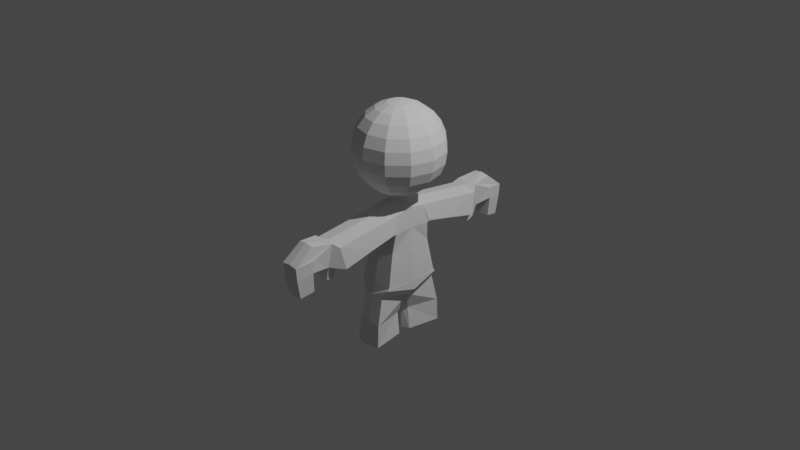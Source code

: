 # Source: cute_bot.blend  (saved by Blender 2.80.75; exported with 4.5.12 LTS)
import bpy
from mathutils import Matrix  # noqa: F401  (used for matrix-valued properties, if any)

bpy.ops.wm.read_factory_settings(use_empty=True)
scene = bpy.context.scene
scene.name = 'Scene'

# ---- collections
col_collection = bpy.data.collections.new('Collection'); scene.collection.children.link(col_collection)

# ---- world
world_world = bpy.data.worlds.new('World'); scene.world = world_world
world_world.use_nodes = True; world_world.node_tree.nodes.clear()
_N = world_world.node_tree.nodes; _L = world_world.node_tree.links
n0 = _N.new('ShaderNodeOutputWorld'); n0.name = 'World Output'; n0.location = (300, 300)
n1 = _N.new('ShaderNodeBackground'); n1.name = 'Background'; n1.location = (10, 300)
n1.inputs[0].default_value = (0.05088, 0.05088, 0.05088, 1.0)
_L.new(n1.outputs[0], n0.inputs[0])
n0.is_active_output = True
world_world.color = (0.05088, 0.05088, 0.05088)
world_world.use_sun_shadow = False
world_world.sun_shadow_jitter_overblur = 0.0

# ---- cameras
cam_camera = bpy.data.cameras.new('Camera')
cam_camera.clip_end = 100.0
cam_camera.ortho_scale = 7.314

# ---- lights
light_light = bpy.data.lights.new('Light', 'POINT')
light_light.transmission_factor = 0.0
light_light.energy = 1000.0
light_light.shadow_soft_size = 0.1
light_light.shadow_maximum_resolution = 0.006
light_light.use_absolute_resolution = True

# ---- meshes
me_cube_001 = bpy.data.meshes.new('Cube.001')
me_cube_001.from_pydata([(-1.436, -1.533, 1.402), (-1.436, 0.0, 1.672), (1.489, -1.533, 1.402), (1.728, 0.0, -2.18), (1.489, 0.0, 1.672), (-1.501, -2.047, -2.18), (-1.804, 0.0, -2.18), (1.395, -2.111, -2.18), (-1.757, -2.645, -5.351), (-2.059, 0.0, -5.351), (1.618, -2.709, -5.351), (1.952, 0.0, -5.351), (-1.708, -2.822, -5.73), (-2.139, 0.0, -6.428), (1.65, -2.886, -5.618), (1.983, 0.0, -6.316), (-0.09359, 0.0, 1.959), (-0.09359, -1.533, 1.689), (-0.09359, -2.279, -2.18), (-0.09359, -2.876, -5.351), (-0.09359, -3.054, -6.4), (-1.28, -3.848, -11.27), (1.217, -3.763, -11.27), (-1.051, -0.6765, -11.27), (0.6864, -0.641, -11.27), (-1.122, -3.679, -9.102), (1.208, -3.679, -9.102), (-0.8211, -0.6765, -9.102), (0.4565, -0.641, -9.102), (-0.9614, -3.082, -6.447), (1.047, -3.082, -6.447), (-0.9614, 0.0, -7.206), (1.047, 0.0, -7.206), (-0.09217, -4.093, -11.27), (-0.1064, -0.3144, -11.27), (-0.09217, -3.679, -8.955), (-0.1064, -0.3144, -9.102), (-0.09217, -3.082, -6.447), (-0.1064, 0.0, -7.206), (-1.709, -7.641, -1.536), (1.71, -7.641, -1.536), (-1.709, -4.551, -0.7914), (1.71, -4.551, -0.7914), (-1.352, -8.088, 0.5546), (1.484, -8.088, 0.5366), (1.608, -1.906, -0.389), (-1.62, -1.906, -0.389), (-1.709, -4.551, -0.7914), (1.71, -4.551, -0.7914), (1.608, 0.0, -0.2538), (1.434, -4.695, 0.9621), (-1.709, -2.164, -0.2566), (1.71, -2.164, -0.2566), (0.0004052, -4.695, 1.236), (1.427, -1.842, 1.351), (0.0004052, -7.641, -1.536), (0.0004052, -4.551, -0.7914), (0.0004052, -8.088, 0.8101), (0.0004052, -4.695, 1.236), (0.0004052, -4.551, -0.7914), (0.0004052, -4.695, 1.236), (0.0004052, -2.164, -0.2566), (0.0004052, -1.842, 1.624), (0.0004052, -1.842, 1.624), (-1.352, -4.695, 0.9802), (0.0004052, -4.695, 1.236), (0.0004052, -1.842, 1.624), (-1.352, -1.862, 1.379), (-1.62, 0.0, -0.2538), (-0.09359, -1.906, -0.2454), (-0.8117, -11.86, -3.058), (0.7555, -11.86, -3.134), (-0.8117, -10.57, -2.745), (0.9641, -10.57, -2.822), (-0.8585, -12.18, -1.363), (0.8158, -12.18, -1.363), (-0.9437, -10.69, -1.002), (1.076, -10.69, -1.002), (-0.8585, -12.28, -0.1622), (0.8158, -12.28, -0.1622), (-1.073, -10.56, 0.06401), (1.076, -10.56, 0.06401), (-0.7297, -10.53, 1.247), (0.8158, -10.53, 1.247), (-1.073, -8.615, 0.9751), (1.076, -8.615, 0.9751), (-0.4384, -8.896, -2.399), (0.5907, -8.896, -2.476), (-0.4384, -8.208, -2.659), (0.5907, -8.208, -2.735), (-0.9065, -8.956, -1.204), (0.9097, -8.956, -1.204), (-0.592, -7.776, -1.547), (0.5922, -7.776, -1.547), (0.001561, -11.86, -3.266), (0.001561, -10.57, -2.954), (0.001561, -12.18, -1.245), (0.001561, -10.69, -1.002), (0.001561, -12.28, -0.04499), (0.001561, -10.53, 1.364), (0.001561, -8.615, 0.9751), (0.001561, -8.896, -2.607), (0.001561, -8.208, -2.867), (0.001561, -8.956, -1.204), (5.995e-05, -7.776, -1.547)], [(58, 60)], [(16, 1, 0, 17), (17, 66, 54, 2), (18, 5, 8, 19), (46, 68, 6, 5), (19, 8, 12, 20), (11, 10, 14, 15), (8, 9, 13, 12), (6, 9, 8, 5), (49, 45, 7, 3), (3, 7, 10, 11), (10, 19, 20, 14), (7, 18, 19, 10), (0, 67, 66, 17), (4, 16, 17, 2), (33, 34, 24, 22), (36, 27, 31, 38), (34, 23, 27, 36), (33, 22, 26, 35), (22, 24, 28, 26), (23, 21, 25, 27), (25, 35, 37, 29), (35, 26, 30, 37), (26, 28, 32, 30), (27, 25, 29, 31), (21, 33, 35, 25), (24, 34, 36, 28), (28, 36, 38, 32), (21, 23, 34, 33), (14, 20, 37, 30), (20, 12, 29, 37), (15, 14, 30, 32), (12, 13, 31, 29), (55, 56, 42, 40), (5, 18, 69, 46), (57, 44, 50, 60), (81, 91, 85), (48, 50, 44, 40), (51, 47, 64, 67), (66, 67, 64, 65), (56, 41, 47, 59), (47, 39, 43, 64), (4, 2, 45, 49), (59, 47, 51, 61), (50, 48, 52, 54), (60, 50, 54, 62), (60, 62, 63, 53), (48, 59, 61, 52), (42, 56, 59, 48), (77, 91, 81), (65, 64, 43, 57), (53, 63, 66, 65), (39, 41, 56, 55), (0, 1, 68, 46), (18, 7, 45, 69), (0, 46, 51, 67), (51, 46, 69, 61), (61, 69, 45, 52), (52, 45, 2, 54), (94, 95, 73, 71), (75, 77, 81, 79), (94, 71, 75, 96), (71, 73, 77, 75), (72, 70, 74, 76), (95, 72, 76, 97), (80, 78, 82, 84), (76, 74, 78, 80), (96, 75, 79, 98), (99, 83, 85, 100), (98, 79, 83, 99), (79, 81, 85, 83), (101, 102, 89, 87), (90, 76, 80), (87, 89, 93, 91), (88, 86, 90, 92), (102, 88, 92, 104), (101, 87, 91, 103), (91, 77, 97, 103), (80, 84, 90), (103, 97, 76, 90), (86, 101, 103, 90), (89, 102, 104, 93), (86, 88, 102, 101), (78, 98, 99, 82), (82, 99, 100, 84), (74, 96, 98, 78), (73, 95, 97, 77), (70, 94, 96, 74), (70, 72, 95, 94), (57, 100, 85, 44), (43, 84, 100, 57), (84, 43, 90), (43, 39, 90), (90, 39, 92), (39, 55, 104, 92), (55, 40, 93, 104), (85, 91, 44), (44, 91, 40), (91, 93, 40)])
_uv = me_cube_001.uv_layers.new(name='UVMap')
_uv.uv.foreach_set('vector', [0.75, 0.5, 0.875, 0.5, 0.875, 0.75, 0.75, 0.75, 0.75, 0.75, 0.5, 1.0, 0.0, 0.0, 0.625, 0.75, 0.375, 0.875, 0.375, 1.0, 0.375, 1.0, 0.375, 0.875, 0.625, 0.375, 0.625, 0.375, 0.375, 0.25, 0.375, 0.0, 0.375, 0.875, 0.375, 1.0, 0.375, 1.0, 0.375, 0.875, 0.375, 0.5, 0.375, 0.75, 0.375, 0.75, 0.375, 0.5, 0.375, 0.0, 0.375, 0.25, 0.375, 0.25, 0.375, 0.0, 0.0, 0.0, 0.0, 0.0, 0.0, 0.0, 0.0, 0.0, 0.3125, 0.25, 0.5, 0.75, 0.375, 0.75, 0.0, 0.0, 0.0, 0.0, 0.375, 0.75, 0.375, 0.75, 0.375, 0.5, 0.375, 0.75, 0.375, 0.875, 0.375, 0.875, 0.375, 0.75, 0.375, 0.75, 0.375, 0.875, 0.375, 0.875, 0.375, 0.75, 0.875, 0.75, 0.0, 0.0, 0.5, 1.0, 0.75, 0.75, 0.625, 0.5, 0.75, 0.5, 0.75, 0.75, 0.625, 0.75, 0.5, 0.0, 0.5, 1.0, 1.0, 1.0, 1.0, 0.0, 0.5, 1.0, 0.0, 1.0, 0.0, 1.0, 0.5, 1.0, 0.5, 1.0, 0.0, 1.0, 0.0, 1.0, 0.5, 1.0, 0.5, 0.0, 1.0, 0.0, 1.0, 0.0, 0.5, 0.0, 1.0, 0.0, 1.0, 1.0, 1.0, 1.0, 1.0, 0.0, 0.0, 1.0, 0.0, 0.0, 0.0, 0.0, 0.0, 1.0, 0.0, 0.0, 0.5, 0.0, 0.5, 0.0, 0.0, 0.0, 0.5, 0.0, 1.0, 0.0, 1.0, 0.0, 0.5, 0.0, 1.0, 0.0, 1.0, 1.0, 1.0, 1.0, 1.0, 0.0, 0.0, 1.0, 0.0, 0.0, 0.0, 0.0, 0.0, 1.0, 0.0, 0.0, 0.5, 0.0, 0.5, 0.0, 0.0, 0.0, 1.0, 1.0, 0.5, 1.0, 0.5, 1.0, 1.0, 1.0, 1.0, 1.0, 0.5, 1.0, 0.5, 1.0, 1.0, 1.0, 0.0, 0.0, 0.0, 1.0, 0.5, 1.0, 0.5, 0.0, 0.375, 0.75, 0.375, 0.875, 0.5, 0.0, 1.0, 0.0, 0.375, 0.875, 0.375, 1.0, 0.0, 0.0, 0.5, 0.0, 0.375, 0.5, 0.375, 0.75, 1.0, 0.0, 1.0, 1.0, 0.375, 1.0, 0.375, 0.25, 0.0, 1.0, 0.0, 0.0, 0.5, 0.0, 0.5, 1.0, 1.0, 1.0, 1.0, 0.0, 0.375, 1.0, 0.375, 0.875, 0.5625, 0.8125, 0.625, 0.875, 0.5, 0.0, 1.0, 0.0, 1.0, 1.0, 0.5, 1.0, 1.0, 1.0, 0.0, 0.0, 1.0, 1.0, 1.0, 1.0, 1.0, 1.0, 1.0, 0.0, 1.0, 0.0, 0.0, 1.0, 0.0, 1.0, 0.0, 0.0, 0.0, 0.0, 0.5, 1.0, 0.0, 0.0, 0.0, 0.0, 0.5, 1.0, 0.5, 1.0, 0.0, 1.0, 0.0, 1.0, 0.5, 1.0, 0.0, 1.0, 0.0, 0.0, 0.0, 0.0, 0.0, 0.0, 0.625, 0.5, 0.625, 0.75, 0.5, 0.75, 0.3125, 0.25, 0.5, 1.0, 0.0, 1.0, 0.0, 1.0, 0.5, 1.0, 1.0, 1.0, 1.0, 1.0, 1.0, 1.0, 1.0, 1.0, 0.5, 1.0, 1.0, 1.0, 1.0, 1.0, 0.5, 1.0, 0.5, 1.0, 0.5, 1.0, 0.5, 1.0, 0.5, 1.0, 1.0, 1.0, 0.5, 1.0, 0.5, 1.0, 1.0, 1.0, 1.0, 1.0, 0.5, 1.0, 0.5, 1.0, 1.0, 1.0, 1.0, 1.0, 0.0, 0.0, 1.0, 1.0, 0.5, 1.0, 0.0, 0.0, 0.0, 0.0, 0.5, 0.0, 0.5, 1.0, 0.5, 1.0, 0.5, 1.0, 0.5, 1.0, 0.0, 0.0, 0.0, 1.0, 0.5, 1.0, 0.5, 0.0, 0.875, 0.75, 0.875, 0.5, 0.625, 0.375, 0.625, 0.375, 0.375, 0.875, 0.375, 0.75, 0.5, 0.75, 0.5625, 0.8125, 0.875, 0.75, 0.625, 0.375, 0.0, 1.0, 0.0, 0.0, 0.0, 1.0, 0.625, 0.375, 0.5625, 0.8125, 0.5, 1.0, 0.5, 1.0, 0.5625, 0.8125, 0.5, 0.75, 1.0, 1.0, 1.0, 1.0, 0.5, 0.75, 0.625, 0.75, 0.0, 0.0, 0.5, 0.0, 0.5, 1.0, 1.0, 1.0, 1.0, 0.0, 1.0, 0.0, 1.0, 1.0, 1.0, 1.0, 1.0, 0.0, 0.5, 0.0, 1.0, 0.0, 1.0, 0.0, 0.5, 0.0, 1.0, 0.0, 1.0, 1.0, 1.0, 1.0, 1.0, 0.0, 0.0, 1.0, 0.0, 0.0, 0.0, 0.0, 0.0, 1.0, 0.5, 1.0, 0.0, 1.0, 0.0, 1.0, 0.5, 1.0, 0.0, 1.0, 0.0, 0.0, 0.0, 0.0, 0.0, 1.0, 0.0, 1.0, 0.0, 0.0, 0.0, 0.0, 0.0, 1.0, 0.5, 0.0, 1.0, 0.0, 1.0, 0.0, 0.5, 0.0, 0.5, 0.0, 1.0, 0.0, 1.0, 1.0, 0.5, 1.0, 0.5, 0.0, 1.0, 0.0, 1.0, 0.0, 0.5, 0.0, 1.0, 0.0, 1.0, 1.0, 1.0, 1.0, 1.0, 0.0, 0.5, 0.0, 0.5, 1.0, 1.0, 1.0, 1.0, 0.0, 0.0, 0.0, 0.0, 1.0, 0.0, 1.0, 1.0, 0.0, 1.0, 1.0, 1.0, 1.0, 1.0, 0.0, 0.0, 1.0, 0.0, 0.0, 0.0, 0.0, 0.0, 1.0, 0.5, 1.0, 0.0, 1.0, 0.0, 1.0, 0.5, 1.0, 0.5, 0.0, 1.0, 0.0, 1.0, 0.0, 0.5, 0.0, 1.0, 0.0, 1.0, 1.0, 0.5, 1.0, 0.5, 0.0, 0.0, 1.0, 0.0, 1.0, 0.0, 0.0, 0.5, 0.0, 0.5, 1.0, 0.0, 1.0, 0.0, 0.0, 0.0, 0.0, 0.5, 0.0, 0.5, 0.0, 0.0, 0.0, 1.0, 1.0, 0.5, 1.0, 0.5, 1.0, 1.0, 1.0, 0.0, 0.0, 0.0, 1.0, 0.5, 1.0, 0.5, 0.0, 0.0, 0.0, 0.5, 0.0, 0.5, 0.0, 0.0, 0.0, 0.0, 0.0, 0.5, 0.0, 0.5, 1.0, 0.0, 1.0, 0.0, 0.0, 0.5, 0.0, 0.5, 0.0, 0.0, 0.0, 1.0, 1.0, 0.5, 1.0, 0.5, 1.0, 1.0, 1.0, 0.0, 0.0, 0.5, 0.0, 0.5, 0.0, 0.0, 0.0, 0.0, 0.0, 0.0, 1.0, 0.5, 1.0, 0.5, 0.0, 0.5, 0.0, 0.5, 1.0, 1.0, 1.0, 1.0, 0.0, 0.0, 0.0, 0.0, 1.0, 0.5, 1.0, 0.5, 0.0, 0.0, 1.0, 0.0, 0.0, 0.0, 0.0, 0.0, 0.0, 0.0, 0.0, 0.0, 0.0, 0.0, 0.0, 0.0, 0.0, 0.0, 1.0, 0.0, 0.0, 0.5, 0.0, 0.5, 1.0, 0.0, 1.0, 0.5, 0.0, 1.0, 0.0, 1.0, 1.0, 0.5, 1.0, 1.0, 1.0, 0.0, 0.0, 1.0, 0.0, 1.0, 0.0, 0.0, 0.0, 1.0, 0.0, 0.0, 0.0, 1.0, 1.0, 1.0, 0.0])
me_cube_001.use_remesh_preserve_volume = False
me_cube_001.use_remesh_preserve_attributes = False
me_cube_001.use_mirror_vertex_groups = False
me_cube_001.update()
me_cube_002 = bpy.data.meshes.new('Cube.002')
me_cube_002.from_pydata([(2.722e-05, 3.114, 10.83), (2.722e-05, 4.665, 9.281), (2.722e-05, 5.089, 8.259), (2.722e-05, 5.233, 7.162), (2.722e-05, 5.089, 6.065), (2.722e-05, 4.665, 5.042), (2.722e-05, 3.992, 4.164), (2.722e-05, 3.114, 3.491), (2.722e-05, 2.091, 3.067), (2.722e-05, 0.9941, 2.923), (0.5486, 1.944, 11.26), (1.06, 2.83, 10.83), (1.499, 3.59, 10.16), (1.836, 4.173, 9.281), (2.047, 4.54, 8.259), (2.12, 4.665, 7.162), (2.047, 4.54, 6.065), (1.836, 4.173, 5.042), (1.499, 3.59, 4.164), (1.06, 2.83, 3.491), (0.5486, 1.944, 3.067), (0.9502, 1.543, 11.26), (1.836, 2.054, 10.83), (2.596, 2.493, 10.16), (3.179, 2.83, 9.281), (3.546, 3.041, 8.259), (3.671, 3.114, 7.162), (3.546, 3.041, 6.065), (3.179, 2.83, 5.042), (2.596, 2.493, 4.164), (1.836, 2.054, 3.491), (0.9502, 1.543, 3.067), (1.097, 0.9941, 11.26), (2.12, 0.9941, 10.83), (2.997, 0.9941, 10.16), (3.671, 0.9941, 9.281), (4.095, 0.9941, 8.259), (4.239, 0.9941, 7.162), (4.095, 0.9941, 6.065), (3.671, 0.9941, 5.042), (2.997, 0.9941, 4.164), (2.12, 0.9941, 3.491), (1.097, 0.9941, 3.067), (0.9502, 0.4456, 11.26), (1.836, -0.06561, 10.83), (2.596, -0.5046, 10.16), (3.179, -0.8414, 9.281), (3.546, -1.053, 8.259), (3.671, -1.125, 7.162), (3.546, -1.053, 6.065), (3.179, -0.8414, 5.042), (2.596, -0.5046, 4.164), (1.836, -0.06561, 3.491), (0.9502, 0.4456, 3.067), (0.5486, 0.044, 11.26), (1.06, -0.8414, 10.83), (1.499, -1.602, 10.16), (1.836, -2.185, 9.281), (2.047, -2.552, 8.259), (2.12, -2.677, 7.162), (2.047, -2.552, 6.065), (1.836, -2.185, 5.042), (1.499, -1.602, 4.164), (1.06, -0.8414, 3.491), (0.5486, 0.044, 3.067), (2.725e-05, -0.103, 11.26), (2.709e-05, -1.125, 10.83), (2.69e-05, -2.003, 10.16), (2.715e-05, -2.677, 9.281), (2.702e-05, -3.1, 8.259), (2.69e-05, -3.245, 7.162), (2.702e-05, -3.1, 6.065), (2.702e-05, -2.677, 5.042), (2.702e-05, -2.003, 4.164), (2.696e-05, -1.125, 3.491), (2.725e-05, -0.103, 3.067), (-0.5485, 0.044, 11.26), (-1.06, -0.8414, 10.83), (-1.499, -1.602, 10.16), (-1.836, -2.185, 9.281), (-2.047, -2.552, 8.259), (-2.119, -2.677, 7.162), (-2.047, -2.552, 6.065), (-1.836, -2.185, 5.042), (-1.499, -1.602, 4.164), (-1.06, -0.8414, 3.491), (-0.5485, 0.044, 3.067), (-0.9501, 0.4456, 11.26), (-1.836, -0.06561, 10.83), (-2.596, -0.5046, 10.16), (-3.179, -0.8414, 9.281), (-3.546, -1.053, 8.259), (-3.671, -1.125, 7.162), (-3.546, -1.053, 6.065), (-3.179, -0.8414, 5.042), (-2.596, -0.5046, 4.164), (-1.836, -0.06561, 3.491), (-0.9501, 0.4456, 3.067), (-1.097, 0.9941, 11.26), (-2.119, 0.9941, 10.83), (-2.997, 0.9941, 10.16), (-3.671, 0.9941, 9.281), (-4.095, 0.9941, 8.259), (-4.239, 0.9941, 7.162), (-4.095, 0.9941, 6.065), (-3.671, 0.9941, 5.042), (-2.997, 0.9941, 4.164), (-2.119, 0.9941, 3.491), (-1.097, 0.9941, 3.067), (-0.9501, 1.543, 11.26), (-1.836, 2.054, 10.83), (-2.596, 2.493, 10.16), (-3.179, 2.83, 9.281), (-3.546, 3.041, 8.259), (-3.671, 3.114, 7.162), (-3.546, 3.041, 6.065), (-3.179, 2.83, 5.042), (-2.596, 2.493, 4.164), (-1.836, 2.054, 3.491), (-0.9501, 1.543, 3.067), (-0.5485, 1.944, 11.26), (-1.06, 2.83, 10.83), (-1.499, 3.59, 10.16), (-1.836, 4.173, 9.281), (-2.047, 4.54, 8.259), (-2.119, 4.665, 7.162), (-2.047, 4.54, 6.065), (-1.836, 4.173, 5.042), (-1.499, 3.59, 4.164), (-1.06, 2.83, 3.491), (-0.5485, 1.944, 3.067), (2.722e-05, 0.9941, 11.4), (2.737e-05, 2.091, 11.26), (2.778e-05, 3.992, 10.16)], [], [(1, 133, 12, 13), (8, 7, 19, 20), (132, 131, 10), (5, 4, 16, 17), (2, 1, 13, 14), (9, 8, 20), (0, 132, 10, 11), (6, 5, 17, 18), (3, 2, 14, 15), (133, 0, 11, 12), (7, 6, 18, 19), (4, 3, 15, 16), (18, 17, 28, 29), (15, 14, 25, 26), (12, 11, 22, 23), (19, 18, 29, 30), (16, 15, 26, 27), (13, 12, 23, 24), (20, 19, 30, 31), (10, 131, 21), (17, 16, 27, 28), (14, 13, 24, 25), (9, 20, 31), (11, 10, 21, 22), (21, 131, 32), (28, 27, 38, 39), (25, 24, 35, 36), (9, 31, 42), (22, 21, 32, 33), (29, 28, 39, 40), (26, 25, 36, 37), (23, 22, 33, 34), (30, 29, 40, 41), (27, 26, 37, 38), (24, 23, 34, 35), (31, 30, 41, 42), (41, 40, 51, 52), (38, 37, 48, 49), (35, 34, 45, 46), (42, 41, 52, 53), (32, 131, 43), (39, 38, 49, 50), (36, 35, 46, 47), (9, 42, 53), (33, 32, 43, 44), (40, 39, 50, 51), (37, 36, 47, 48), (34, 33, 44, 45), (44, 43, 54, 55), (51, 50, 61, 62), (48, 47, 58, 59), (45, 44, 55, 56), (52, 51, 62, 63), (49, 48, 59, 60), (46, 45, 56, 57), (53, 52, 63, 64), (43, 131, 54), (50, 49, 60, 61), (47, 46, 57, 58), (9, 53, 64), (64, 63, 74, 75), (54, 131, 65), (61, 60, 71, 72), (58, 57, 68, 69), (9, 64, 75), (55, 54, 65, 66), (62, 61, 72, 73), (59, 58, 69, 70), (56, 55, 66, 67), (63, 62, 73, 74), (60, 59, 70, 71), (57, 56, 67, 68), (67, 66, 77, 78), (74, 73, 84, 85), (71, 70, 81, 82), (68, 67, 78, 79), (75, 74, 85, 86), (65, 131, 76), (72, 71, 82, 83), (69, 68, 79, 80), (9, 75, 86), (66, 65, 76, 77), (73, 72, 83, 84), (70, 69, 80, 81), (9, 86, 97), (77, 76, 87, 88), (84, 83, 94, 95), (81, 80, 91, 92), (78, 77, 88, 89), (85, 84, 95, 96), (82, 81, 92, 93), (79, 78, 89, 90), (86, 85, 96, 97), (76, 131, 87), (83, 82, 93, 94), (80, 79, 90, 91), (90, 89, 100, 101), (97, 96, 107, 108), (87, 131, 98), (94, 93, 104, 105), (91, 90, 101, 102), (9, 97, 108), (88, 87, 98, 99), (95, 94, 105, 106), (92, 91, 102, 103), (89, 88, 99, 100), (96, 95, 106, 107), (93, 92, 103, 104), (100, 99, 110, 111), (107, 106, 117, 118), (104, 103, 114, 115), (101, 100, 111, 112), (108, 107, 118, 119), (98, 131, 109), (105, 104, 115, 116), (102, 101, 112, 113), (9, 108, 119), (99, 98, 109, 110), (106, 105, 116, 117), (103, 102, 113, 114), (113, 112, 123, 124), (9, 119, 130), (110, 109, 120, 121), (117, 116, 127, 128), (114, 113, 124, 125), (111, 110, 121, 122), (118, 117, 128, 129), (115, 114, 125, 126), (112, 111, 122, 123), (119, 118, 129, 130), (109, 131, 120), (116, 115, 126, 127), (123, 122, 133, 1), (130, 129, 7, 8), (120, 131, 132), (127, 126, 4, 5), (124, 123, 1, 2), (9, 130, 8), (121, 120, 132, 0), (128, 127, 5, 6), (125, 124, 2, 3), (122, 121, 0, 133), (129, 128, 6, 7), (126, 125, 3, 4)])
_uv = me_cube_002.uv_layers.new(name='UVMap')
_uv.uv.foreach_set('vector', [0.75, 0.6667, 0.75, 0.75, 0.6667, 0.75, 0.6667, 0.6667, 0.75, 0.08333, 0.75, 0.1667, 0.6667, 0.1667, 0.6667, 0.08333, 0.75, 0.9167, 0.7083, 1.0, 0.6667, 0.9167, 0.75, 0.3333, 0.75, 0.4167, 0.6667, 0.4167, 0.6667, 0.3333, 0.75, 0.5833, 0.75, 0.6667, 0.6667, 0.6667, 0.6667, 0.5833, 0.7083, 0.0, 0.75, 0.08333, 0.6667, 0.08333, 0.75, 0.8333, 0.75, 0.9167, 0.6667, 0.9167, 0.6667, 0.8333, 0.75, 0.25, 0.75, 0.3333, 0.6667, 0.3333, 0.6667, 0.25, 0.75, 0.5, 0.75, 0.5833, 0.6667, 0.5833, 0.6667, 0.5, 0.75, 0.75, 0.75, 0.8333, 0.6667, 0.8333, 0.6667, 0.75, 0.75, 0.1667, 0.75, 0.25, 0.6667, 0.25, 0.6667, 0.1667, 0.75, 0.4167, 0.75, 0.5, 0.6667, 0.5, 0.6667, 0.4167, 0.6667, 0.25, 0.6667, 0.3333, 0.5833, 0.3333, 0.5833, 0.25, 0.6667, 0.5, 0.6667, 0.5833, 0.5833, 0.5833, 0.5833, 0.5, 0.6667, 0.75, 0.6667, 0.8333, 0.5833, 0.8333, 0.5833, 0.75, 0.6667, 0.1667, 0.6667, 0.25, 0.5833, 0.25, 0.5833, 0.1667, 0.6667, 0.4167, 0.6667, 0.5, 0.5833, 0.5, 0.5833, 0.4167, 0.6667, 0.6667, 0.6667, 0.75, 0.5833, 0.75, 0.5833, 0.6667, 0.6667, 0.08333, 0.6667, 0.1667, 0.5833, 0.1667, 0.5833, 0.08333, 0.6667, 0.9167, 0.625, 1.0, 0.5833, 0.9167, 0.6667, 0.3333, 0.6667, 0.4167, 0.5833, 0.4167, 0.5833, 0.3333, 0.6667, 0.5833, 0.6667, 0.6667, 0.5833, 0.6667, 0.5833, 0.5833, 0.625, 0.0, 0.6667, 0.08333, 0.5833, 0.08333, 0.6667, 0.8333, 0.6667, 0.9167, 0.5833, 0.9167, 0.5833, 0.8333, 0.5833, 0.9167, 0.5417, 1.0, 0.5, 0.9167, 0.5833, 0.3333, 0.5833, 0.4167, 0.5, 0.4167, 0.5, 0.3333, 0.5833, 0.5833, 0.5833, 0.6667, 0.5, 0.6667, 0.5, 0.5833, 0.5417, 0.0, 0.5833, 0.08333, 0.5, 0.08333, 0.5833, 0.8333, 0.5833, 0.9167, 0.5, 0.9167, 0.5, 0.8333, 0.5833, 0.25, 0.5833, 0.3333, 0.5, 0.3333, 0.5, 0.25, 0.5833, 0.5, 0.5833, 0.5833, 0.5, 0.5833, 0.5, 0.5, 0.5833, 0.75, 0.5833, 0.8333, 0.5, 0.8333, 0.5, 0.75, 0.5833, 0.1667, 0.5833, 0.25, 0.5, 0.25, 0.5, 0.1667, 0.5833, 0.4167, 0.5833, 0.5, 0.5, 0.5, 0.5, 0.4167, 0.5833, 0.6667, 0.5833, 0.75, 0.5, 0.75, 0.5, 0.6667, 0.5833, 0.08333, 0.5833, 0.1667, 0.5, 0.1667, 0.5, 0.08333, 0.5, 0.1667, 0.5, 0.25, 0.4167, 0.25, 0.4167, 0.1667, 0.5, 0.4167, 0.5, 0.5, 0.4167, 0.5, 0.4167, 0.4167, 0.5, 0.6667, 0.5, 0.75, 0.4167, 0.75, 0.4167, 0.6667, 0.5, 0.08333, 0.5, 0.1667, 0.4167, 0.1667, 0.4167, 0.08333, 0.5, 0.9167, 0.4583, 1.0, 0.4167, 0.9167, 0.5, 0.3333, 0.5, 0.4167, 0.4167, 0.4167, 0.4167, 0.3333, 0.5, 0.5833, 0.5, 0.6667, 0.4167, 0.6667, 0.4167, 0.5833, 0.4583, 0.0, 0.5, 0.08333, 0.4167, 0.08333, 0.5, 0.8333, 0.5, 0.9167, 0.4167, 0.9167, 0.4167, 0.8333, 0.5, 0.25, 0.5, 0.3333, 0.4167, 0.3333, 0.4167, 0.25, 0.5, 0.5, 0.5, 0.5833, 0.4167, 0.5833, 0.4167, 0.5, 0.5, 0.75, 0.5, 0.8333, 0.4167, 0.8333, 0.4167, 0.75, 0.4167, 0.8333, 0.4167, 0.9167, 0.3333, 0.9167, 0.3333, 0.8333, 0.4167, 0.25, 0.4167, 0.3333, 0.3333, 0.3333, 0.3333, 0.25, 0.4167, 0.5, 0.4167, 0.5833, 0.3333, 0.5833, 0.3333, 0.5, 0.4167, 0.75, 0.4167, 0.8333, 0.3333, 0.8333, 0.3333, 0.75, 0.4167, 0.1667, 0.4167, 0.25, 0.3333, 0.25, 0.3333, 0.1667, 0.4167, 0.4167, 0.4167, 0.5, 0.3333, 0.5, 0.3333, 0.4167, 0.4167, 0.6667, 0.4167, 0.75, 0.3333, 0.75, 0.3333, 0.6667, 0.4167, 0.08333, 0.4167, 0.1667, 0.3333, 0.1667, 0.3333, 0.08333, 0.4167, 0.9167, 0.375, 1.0, 0.3333, 0.9167, 0.4167, 0.3333, 0.4167, 0.4167, 0.3333, 0.4167, 0.3333, 0.3333, 0.4167, 0.5833, 0.4167, 0.6667, 0.3333, 0.6667, 0.3333, 0.5833, 0.375, 0.0, 0.4167, 0.08333, 0.3333, 0.08333, 0.3333, 0.08333, 0.3333, 0.1667, 0.25, 0.1667, 0.25, 0.08333, 0.3333, 0.9167, 0.2917, 1.0, 0.25, 0.9167, 0.3333, 0.3333, 0.3333, 0.4167, 0.25, 0.4167, 0.25, 0.3333, 0.3333, 0.5833, 0.3333, 0.6667, 0.25, 0.6667, 0.25, 0.5833, 0.2917, 0.0, 0.3333, 0.08333, 0.25, 0.08333, 0.3333, 0.8333, 0.3333, 0.9167, 0.25, 0.9167, 0.25, 0.8333, 0.3333, 0.25, 0.3333, 0.3333, 0.25, 0.3333, 0.25, 0.25, 0.3333, 0.5, 0.3333, 0.5833, 0.25, 0.5833, 0.25, 0.5, 0.3333, 0.75, 0.3333, 0.8333, 0.25, 0.8333, 0.25, 0.75, 0.3333, 0.1667, 0.3333, 0.25, 0.25, 0.25, 0.25, 0.1667, 0.3333, 0.4167, 0.3333, 0.5, 0.25, 0.5, 0.25, 0.4167, 0.3333, 0.6667, 0.3333, 0.75, 0.25, 0.75, 0.25, 0.6667, 0.25, 0.75, 0.25, 0.8333, 0.1667, 0.8333, 0.1667, 0.75, 0.25, 0.1667, 0.25, 0.25, 0.1667, 0.25, 0.1667, 0.1667, 0.25, 0.4167, 0.25, 0.5, 0.1667, 0.5, 0.1667, 0.4167, 0.25, 0.6667, 0.25, 0.75, 0.1667, 0.75, 0.1667, 0.6667, 0.25, 0.08333, 0.25, 0.1667, 0.1667, 0.1667, 0.1667, 0.08333, 0.25, 0.9167, 0.2083, 1.0, 0.1667, 0.9167, 0.25, 0.3333, 0.25, 0.4167, 0.1667, 0.4167, 0.1667, 0.3333, 0.25, 0.5833, 0.25, 0.6667, 0.1667, 0.6667, 0.1667, 0.5833, 0.2083, 0.0, 0.25, 0.08333, 0.1667, 0.08333, 0.25, 0.8333, 0.25, 0.9167, 0.1667, 0.9167, 0.1667, 0.8333, 0.25, 0.25, 0.25, 0.3333, 0.1667, 0.3333, 0.1667, 0.25, 0.25, 0.5, 0.25, 0.5833, 0.1667, 0.5833, 0.1667, 0.5, 0.125, 0.0, 0.1667, 0.08333, 0.08333, 0.08333, 0.1667, 0.8333, 0.1667, 0.9167, 0.08333, 0.9167, 0.08333, 0.8333, 0.1667, 0.25, 0.1667, 0.3333, 0.08333, 0.3333, 0.08333, 0.25, 0.1667, 0.5, 0.1667, 0.5833, 0.08333, 0.5833, 0.08333, 0.5, 0.1667, 0.75, 0.1667, 0.8333, 0.08333, 0.8333, 0.08333, 0.75, 0.1667, 0.1667, 0.1667, 0.25, 0.08333, 0.25, 0.08333, 0.1667, 0.1667, 0.4167, 0.1667, 0.5, 0.08333, 0.5, 0.08333, 0.4167, 0.1667, 0.6667, 0.1667, 0.75, 0.08333, 0.75, 0.08333, 0.6667, 0.1667, 0.08333, 0.1667, 0.1667, 0.08333, 0.1667, 0.08333, 0.08333, 0.1667, 0.9167, 0.125, 1.0, 0.08333, 0.9167, 0.1667, 0.3333, 0.1667, 0.4167, 0.08333, 0.4167, 0.08333, 0.3333, 0.1667, 0.5833, 0.1667, 0.6667, 0.08333, 0.6667, 0.08333, 0.5833, 0.08333, 0.6667, 0.08333, 0.75, 0.0, 0.75, 0.0, 0.6667, 0.08333, 0.08333, 0.08333, 0.1667, 0.0, 0.1667, 0.0, 0.08333, 0.08333, 0.9167, 0.04167, 1.0, 0.0, 0.9167, 0.08333, 0.3333, 0.08333, 0.4167, 0.0, 0.4167, 0.0, 0.3333, 0.08333, 0.5833, 0.08333, 0.6667, 0.0, 0.6667, 0.0, 0.5833, 0.04167, 0.0, 0.08333, 0.08333, 0.0, 0.08333, 0.08333, 0.8333, 0.08333, 0.9167, 0.0, 0.9167, 0.0, 0.8333, 0.08333, 0.25, 0.08333, 0.3333, 0.0, 0.3333, 0.0, 0.25, 0.08333, 0.5, 0.08333, 0.5833, 0.0, 0.5833, 0.0, 0.5, 0.08333, 0.75, 0.08333, 0.8333, 0.0, 0.8333, 0.0, 0.75, 0.08333, 0.1667, 0.08333, 0.25, 0.0, 0.25, 0.0, 0.1667, 0.08333, 0.4167, 0.08333, 0.5, 0.0, 0.5, 0.0, 0.4167, 1.0, 0.75, 1.0, 0.8333, 0.9167, 0.8333, 0.9167, 0.75, 1.0, 0.1667, 1.0, 0.25, 0.9167, 0.25, 0.9167, 0.1667, 1.0, 0.4167, 1.0, 0.5, 0.9167, 0.5, 0.9167, 0.4167, 1.0, 0.6667, 1.0, 0.75, 0.9167, 0.75, 0.9167, 0.6667, 1.0, 0.08333, 1.0, 0.1667, 0.9167, 0.1667, 0.9167, 0.08333, 1.0, 0.9167, 0.9583, 1.0, 0.9167, 0.9167, 1.0, 0.3333, 1.0, 0.4167, 0.9167, 0.4167, 0.9167, 0.3333, 1.0, 0.5833, 1.0, 0.6667, 0.9167, 0.6667, 0.9167, 0.5833, 0.9583, 0.0, 1.0, 0.08333, 0.9167, 0.08333, 1.0, 0.8333, 1.0, 0.9167, 0.9167, 0.9167, 0.9167, 0.8333, 1.0, 0.25, 1.0, 0.3333, 0.9167, 0.3333, 0.9167, 0.25, 1.0, 0.5, 1.0, 0.5833, 0.9167, 0.5833, 0.9167, 0.5, 0.9167, 0.5833, 0.9167, 0.6667, 0.8333, 0.6667, 0.8333, 0.5833, 0.875, 0.0, 0.9167, 0.08333, 0.8333, 0.08333, 0.9167, 0.8333, 0.9167, 0.9167, 0.8333, 0.9167, 0.8333, 0.8333, 0.9167, 0.25, 0.9167, 0.3333, 0.8333, 0.3333, 0.8333, 0.25, 0.9167, 0.5, 0.9167, 0.5833, 0.8333, 0.5833, 0.8333, 0.5, 0.9167, 0.75, 0.9167, 0.8333, 0.8333, 0.8333, 0.8333, 0.75, 0.9167, 0.1667, 0.9167, 0.25, 0.8333, 0.25, 0.8333, 0.1667, 0.9167, 0.4167, 0.9167, 0.5, 0.8333, 0.5, 0.8333, 0.4167, 0.9167, 0.6667, 0.9167, 0.75, 0.8333, 0.75, 0.8333, 0.6667, 0.9167, 0.08333, 0.9167, 0.1667, 0.8333, 0.1667, 0.8333, 0.08333, 0.9167, 0.9167, 0.875, 1.0, 0.8333, 0.9167, 0.9167, 0.3333, 0.9167, 0.4167, 0.8333, 0.4167, 0.8333, 0.3333, 0.8333, 0.6667, 0.8333, 0.75, 0.75, 0.75, 0.75, 0.6667, 0.8333, 0.08333, 0.8333, 0.1667, 0.75, 0.1667, 0.75, 0.08333, 0.8333, 0.9167, 0.7917, 1.0, 0.75, 0.9167, 0.8333, 0.3333, 0.8333, 0.4167, 0.75, 0.4167, 0.75, 0.3333, 0.8333, 0.5833, 0.8333, 0.6667, 0.75, 0.6667, 0.75, 0.5833, 0.7917, 0.0, 0.8333, 0.08333, 0.75, 0.08333, 0.8333, 0.8333, 0.8333, 0.9167, 0.75, 0.9167, 0.75, 0.8333, 0.8333, 0.25, 0.8333, 0.3333, 0.75, 0.3333, 0.75, 0.25, 0.8333, 0.5, 0.8333, 0.5833, 0.75, 0.5833, 0.75, 0.5, 0.8333, 0.75, 0.8333, 0.8333, 0.75, 0.8333, 0.75, 0.75, 0.8333, 0.1667, 0.8333, 0.25, 0.75, 0.25, 0.75, 0.1667, 0.8333, 0.4167, 0.8333, 0.5, 0.75, 0.5, 0.75, 0.4167])
me_cube_002.use_remesh_preserve_volume = False
me_cube_002.use_remesh_preserve_attributes = False
me_cube_002.use_mirror_vertex_groups = False
me_cube_002.update()

# ---- objects
ob_light = bpy.data.objects.new('Light', light_light)
ob_camera = bpy.data.objects.new('Camera', cam_camera)
ob_empty = bpy.data.objects.new('Empty', None)
ob_empty_001 = bpy.data.objects.new('Empty.001', None)
ob_cube = bpy.data.objects.new('Cube', me_cube_001)
ob_cube_001 = bpy.data.objects.new('Cube.001', me_cube_002)

# ---- transforms, parenting, visibility, modifiers, constraints
ob_light.location = (4.076, 1.005, 5.904)
ob_light.rotation_euler = (0.6503, 0.05522, 1.866)
ob_light.lock_rotations_4d = False
ob_light.empty_display_type = 'ARROWS'
ob_light.color = (0.0, 0.0, 0.0, 0.0)
ob_light.lineart.crease_threshold = 0.0
ob_camera.location = (7.359, -6.926, 4.958)
ob_camera.rotation_euler = (1.109, 0.0, 0.8149)
ob_camera.lock_rotations_4d = False
ob_camera.empty_display_type = 'ARROWS'
ob_camera.color = (0.0, 0.0, 0.0, 0.0)
ob_camera.display_type = 'WIRE'
ob_camera.lineart.crease_threshold = 0.0
ob_empty.location = (0.0, 0.81, 0.0)
ob_empty.rotation_euler = (1.571, -0.0, 1.571)
ob_empty.empty_display_type = 'IMAGE'
ob_empty.empty_display_size = 5.0
ob_empty.empty_image_depth = 'BACK'
ob_empty.show_empty_image_perspective = False
ob_empty.empty_image_side = 'FRONT'
ob_empty.lineart.crease_threshold = 0.0
ob_empty_001.location = (1.72, 0.0, 0.0)
ob_empty_001.rotation_euler = (1.571, 0.0, 3.142)
ob_empty_001.empty_display_type = 'IMAGE'
ob_empty_001.empty_display_size = 5.0
ob_empty_001.empty_image_depth = 'BACK'
ob_empty_001.show_empty_image_perspective = False
ob_empty_001.empty_image_side = 'FRONT'
ob_empty_001.lineart.crease_threshold = 0.0
ob_cube.location = (0.0, 0.0, 0.0)
ob_cube.scale = (0.1148, 0.1148, 0.1148)
ob_cube.lineart.crease_threshold = 0.0
_m = ob_cube.modifiers.new('Mirror', 'MIRROR')
_m.use_axis = (False, True, False)
_m.use_clip = True
ob_cube_001.location = (3.052e-05, -0.112, -0.03645)
ob_cube_001.scale = (0.1148, 0.1148, 0.1148)
ob_cube_001.lineart.crease_threshold = 0.0

# ---- collection membership
col_collection.objects.link(ob_light)
col_collection.objects.link(ob_camera)
col_collection.objects.link(ob_empty)
col_collection.objects.link(ob_empty_001)
col_collection.objects.link(ob_cube)
col_collection.objects.link(ob_cube_001)

# ---- scene / render settings (as saved in the file)
scene.camera = ob_camera
scene.frame_start = 1; scene.frame_end = 250; scene.frame_set(1)
scene.render.engine = 'BLENDER_EEVEE_NEXT'
scene.cycles.use_denoising = False
scene.cycles.samples = 128
scene.cycles.sampling_pattern = 'TABULATED_SOBOL'
scene.cycles.use_adaptive_sampling = False
scene.cycles.use_light_tree = False
scene.view_settings.view_transform = 'Filmic'
bpy.context.view_layer.update()
